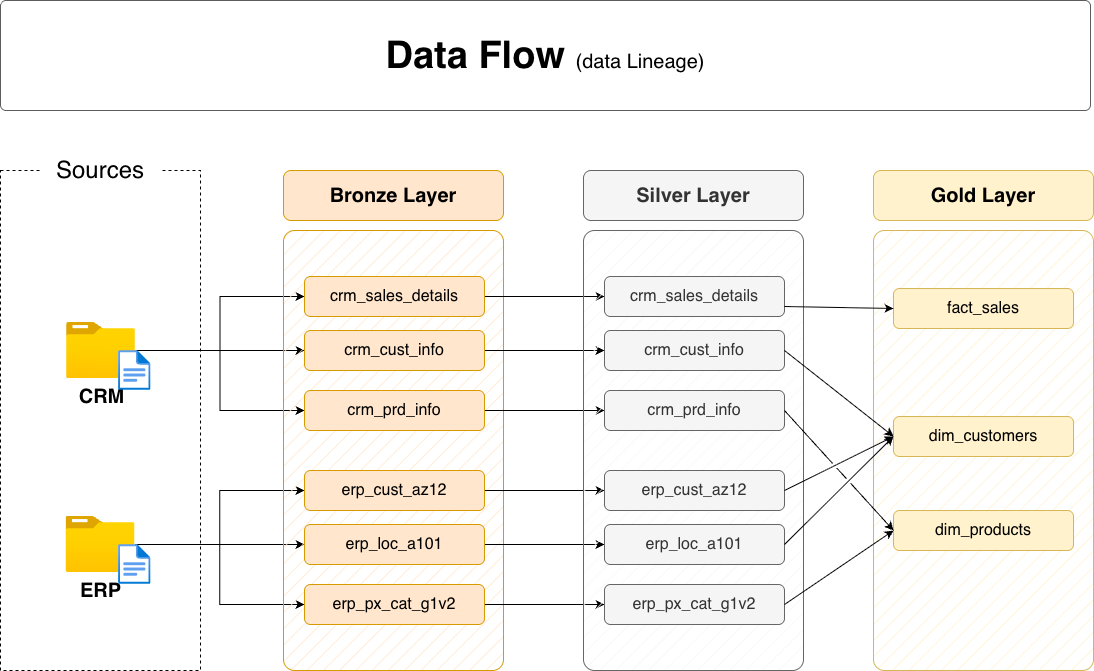

The diagram above was exported from draw.io. Its source (the exported page's mxGraphModel, read from the mxfile embedded in the PNG):
<mxGraphModel dx="1261" dy="976" grid="1" gridSize="10" guides="1" tooltips="1" connect="1" arrows="1" fold="1" page="1" pageScale="1" pageWidth="827" pageHeight="1169" math="0" shadow="0">
  <root>
    <mxCell id="0" />
    <mxCell id="1" parent="0" />
    <mxCell id="cg1HTuwx5-zroxjWxxx2-3" value="" style="rounded=0;whiteSpace=wrap;html=1;fillColor=none;dashed=1;" parent="1" vertex="1">
      <mxGeometry x="210" y="810" width="200" height="500" as="geometry" />
    </mxCell>
    <mxCell id="cg1HTuwx5-zroxjWxxx2-4" value="&lt;font style=&quot;font-size: 24px;&quot;&gt;Sources&lt;/font&gt;" style="rounded=1;whiteSpace=wrap;html=1;strokeColor=none;" parent="1" vertex="1">
      <mxGeometry x="250" y="790" width="120" height="40" as="geometry" />
    </mxCell>
    <mxCell id="cg1HTuwx5-zroxjWxxx2-5" style="edgeStyle=orthogonalEdgeStyle;rounded=0;orthogonalLoop=1;jettySize=auto;html=1;entryX=0;entryY=0.5;entryDx=0;entryDy=0;" parent="1" source="cg1HTuwx5-zroxjWxxx2-8" target="cg1HTuwx5-zroxjWxxx2-18" edge="1">
      <mxGeometry relative="1" as="geometry" />
    </mxCell>
    <mxCell id="cg1HTuwx5-zroxjWxxx2-6" style="edgeStyle=orthogonalEdgeStyle;rounded=0;orthogonalLoop=1;jettySize=auto;html=1;entryX=0;entryY=0.5;entryDx=0;entryDy=0;" parent="1" source="cg1HTuwx5-zroxjWxxx2-8" target="cg1HTuwx5-zroxjWxxx2-16" edge="1">
      <mxGeometry relative="1" as="geometry" />
    </mxCell>
    <mxCell id="cg1HTuwx5-zroxjWxxx2-7" style="edgeStyle=orthogonalEdgeStyle;rounded=0;orthogonalLoop=1;jettySize=auto;html=1;entryX=0;entryY=0.5;entryDx=0;entryDy=0;" parent="1" source="cg1HTuwx5-zroxjWxxx2-8" target="cg1HTuwx5-zroxjWxxx2-20" edge="1">
      <mxGeometry relative="1" as="geometry" />
    </mxCell>
    <mxCell id="cg1HTuwx5-zroxjWxxx2-8" value="&lt;font style=&quot;font-size: 20px;&quot;&gt;&lt;b&gt;CRM&lt;/b&gt;&lt;/font&gt;" style="image;aspect=fixed;html=1;points=[];align=center;fontSize=12;image=img/lib/azure2/general/Folder_Blank.svg;" parent="1" vertex="1">
      <mxGeometry x="276" y="962" width="69" height="56.00000000000001" as="geometry" />
    </mxCell>
    <mxCell id="cg1HTuwx5-zroxjWxxx2-9" style="edgeStyle=orthogonalEdgeStyle;rounded=0;orthogonalLoop=1;jettySize=auto;html=1;entryX=0;entryY=0.5;entryDx=0;entryDy=0;" parent="1" source="cg1HTuwx5-zroxjWxxx2-12" target="cg1HTuwx5-zroxjWxxx2-26" edge="1">
      <mxGeometry relative="1" as="geometry" />
    </mxCell>
    <mxCell id="cg1HTuwx5-zroxjWxxx2-10" style="edgeStyle=orthogonalEdgeStyle;rounded=0;orthogonalLoop=1;jettySize=auto;html=1;entryX=0;entryY=0.5;entryDx=0;entryDy=0;" parent="1" source="cg1HTuwx5-zroxjWxxx2-12" target="cg1HTuwx5-zroxjWxxx2-22" edge="1">
      <mxGeometry relative="1" as="geometry" />
    </mxCell>
    <mxCell id="cg1HTuwx5-zroxjWxxx2-11" style="edgeStyle=orthogonalEdgeStyle;rounded=0;orthogonalLoop=1;jettySize=auto;html=1;" parent="1" source="cg1HTuwx5-zroxjWxxx2-12" target="cg1HTuwx5-zroxjWxxx2-24" edge="1">
      <mxGeometry relative="1" as="geometry" />
    </mxCell>
    <mxCell id="cg1HTuwx5-zroxjWxxx2-12" value="&lt;font style=&quot;font-size: 20px;&quot;&gt;&lt;b&gt;ERP&lt;/b&gt;&lt;/font&gt;" style="image;aspect=fixed;html=1;points=[];align=center;fontSize=12;image=img/lib/azure2/general/Folder_Blank.svg;" parent="1" vertex="1">
      <mxGeometry x="275.5" y="1156" width="69" height="56.00000000000001" as="geometry" />
    </mxCell>
    <mxCell id="cg1HTuwx5-zroxjWxxx2-13" value="" style="rounded=1;whiteSpace=wrap;html=1;fillColor=#ffe6cc;strokeColor=#d79b00;fillStyle=hatch;arcSize=5;" parent="1" vertex="1">
      <mxGeometry x="493" y="870" width="220" height="440" as="geometry" />
    </mxCell>
    <mxCell id="cg1HTuwx5-zroxjWxxx2-14" value="Bronze Layer" style="rounded=1;whiteSpace=wrap;html=1;fillColor=#ffe6cc;strokeColor=#d79b00;fontSize=20;fontStyle=1" parent="1" vertex="1">
      <mxGeometry x="493" y="810" width="220" height="50" as="geometry" />
    </mxCell>
    <mxCell id="cg1HTuwx5-zroxjWxxx2-15" style="edgeStyle=orthogonalEdgeStyle;rounded=0;orthogonalLoop=1;jettySize=auto;html=1;entryX=0;entryY=0.5;entryDx=0;entryDy=0;" parent="1" source="cg1HTuwx5-zroxjWxxx2-16" target="cg1HTuwx5-zroxjWxxx2-29" edge="1">
      <mxGeometry relative="1" as="geometry" />
    </mxCell>
    <mxCell id="cg1HTuwx5-zroxjWxxx2-16" value="crm_sales_details" style="rounded=1;whiteSpace=wrap;html=1;fillColor=#ffe6cc;strokeColor=#d79b00;fontSize=16;fontStyle=0" parent="1" vertex="1">
      <mxGeometry x="514" y="916" width="180" height="40" as="geometry" />
    </mxCell>
    <mxCell id="cg1HTuwx5-zroxjWxxx2-17" style="edgeStyle=orthogonalEdgeStyle;rounded=0;orthogonalLoop=1;jettySize=auto;html=1;" parent="1" source="cg1HTuwx5-zroxjWxxx2-18" target="cg1HTuwx5-zroxjWxxx2-30" edge="1">
      <mxGeometry relative="1" as="geometry" />
    </mxCell>
    <mxCell id="cg1HTuwx5-zroxjWxxx2-18" value="crm_cust_info" style="rounded=1;whiteSpace=wrap;html=1;fillColor=#ffe6cc;strokeColor=#d79b00;fontSize=16;fontStyle=0" parent="1" vertex="1">
      <mxGeometry x="514" y="970" width="180" height="40" as="geometry" />
    </mxCell>
    <mxCell id="cg1HTuwx5-zroxjWxxx2-19" style="edgeStyle=orthogonalEdgeStyle;rounded=0;orthogonalLoop=1;jettySize=auto;html=1;entryX=0;entryY=0.5;entryDx=0;entryDy=0;" parent="1" source="cg1HTuwx5-zroxjWxxx2-20" target="cg1HTuwx5-zroxjWxxx2-31" edge="1">
      <mxGeometry relative="1" as="geometry" />
    </mxCell>
    <mxCell id="cg1HTuwx5-zroxjWxxx2-20" value="crm_prd_info" style="rounded=1;whiteSpace=wrap;html=1;fillColor=#ffe6cc;strokeColor=#d79b00;fontSize=16;fontStyle=0" parent="1" vertex="1">
      <mxGeometry x="514" y="1030" width="180" height="40" as="geometry" />
    </mxCell>
    <mxCell id="cg1HTuwx5-zroxjWxxx2-21" style="edgeStyle=orthogonalEdgeStyle;rounded=0;orthogonalLoop=1;jettySize=auto;html=1;entryX=0;entryY=0.5;entryDx=0;entryDy=0;" parent="1" source="cg1HTuwx5-zroxjWxxx2-22" target="cg1HTuwx5-zroxjWxxx2-32" edge="1">
      <mxGeometry relative="1" as="geometry" />
    </mxCell>
    <mxCell id="cg1HTuwx5-zroxjWxxx2-22" value="erp_cust_az12" style="rounded=1;whiteSpace=wrap;html=1;fillColor=#ffe6cc;strokeColor=#d79b00;fontSize=16;fontStyle=0" parent="1" vertex="1">
      <mxGeometry x="514" y="1110" width="180" height="40" as="geometry" />
    </mxCell>
    <mxCell id="cg1HTuwx5-zroxjWxxx2-23" style="edgeStyle=orthogonalEdgeStyle;rounded=0;orthogonalLoop=1;jettySize=auto;html=1;entryX=0;entryY=0.5;entryDx=0;entryDy=0;" parent="1" source="cg1HTuwx5-zroxjWxxx2-24" target="cg1HTuwx5-zroxjWxxx2-33" edge="1">
      <mxGeometry relative="1" as="geometry" />
    </mxCell>
    <mxCell id="cg1HTuwx5-zroxjWxxx2-24" value="erp_loc_a101" style="rounded=1;whiteSpace=wrap;html=1;fillColor=#ffe6cc;strokeColor=#d79b00;fontSize=16;fontStyle=0" parent="1" vertex="1">
      <mxGeometry x="514" y="1164" width="180" height="40" as="geometry" />
    </mxCell>
    <mxCell id="cg1HTuwx5-zroxjWxxx2-25" style="edgeStyle=orthogonalEdgeStyle;rounded=0;orthogonalLoop=1;jettySize=auto;html=1;entryX=0;entryY=0.5;entryDx=0;entryDy=0;" parent="1" source="cg1HTuwx5-zroxjWxxx2-26" target="cg1HTuwx5-zroxjWxxx2-34" edge="1">
      <mxGeometry relative="1" as="geometry" />
    </mxCell>
    <mxCell id="cg1HTuwx5-zroxjWxxx2-26" value="erp_px_cat_g1v2" style="rounded=1;whiteSpace=wrap;html=1;fillColor=#ffe6cc;strokeColor=#d79b00;fontSize=16;fontStyle=0" parent="1" vertex="1">
      <mxGeometry x="514" y="1224" width="180" height="40" as="geometry" />
    </mxCell>
    <mxCell id="cg1HTuwx5-zroxjWxxx2-27" value="" style="rounded=1;whiteSpace=wrap;html=1;fillColor=#f5f5f5;strokeColor=#666666;fillStyle=hatch;arcSize=5;fontColor=#333333;" parent="1" vertex="1">
      <mxGeometry x="793" y="870" width="220" height="440" as="geometry" />
    </mxCell>
    <mxCell id="cg1HTuwx5-zroxjWxxx2-28" value="Silver Layer" style="rounded=1;whiteSpace=wrap;html=1;fillColor=#f5f5f5;strokeColor=#666666;fontSize=20;fontStyle=1;fontColor=#333333;" parent="1" vertex="1">
      <mxGeometry x="793" y="810" width="220" height="50" as="geometry" />
    </mxCell>
    <mxCell id="cg1HTuwx5-zroxjWxxx2-29" value="crm_sales_details" style="rounded=1;whiteSpace=wrap;html=1;fillColor=#f5f5f5;strokeColor=#666666;fontSize=16;fontStyle=0;fontColor=#333333;" parent="1" vertex="1">
      <mxGeometry x="814" y="916" width="180" height="40" as="geometry" />
    </mxCell>
    <mxCell id="cg1HTuwx5-zroxjWxxx2-30" value="crm_cust_info" style="rounded=1;whiteSpace=wrap;html=1;fillColor=#f5f5f5;strokeColor=#666666;fontSize=16;fontStyle=0;fontColor=#333333;" parent="1" vertex="1">
      <mxGeometry x="814" y="970" width="180" height="40" as="geometry" />
    </mxCell>
    <mxCell id="cg1HTuwx5-zroxjWxxx2-31" value="crm_prd_info" style="rounded=1;whiteSpace=wrap;html=1;fillColor=#f5f5f5;strokeColor=#666666;fontSize=16;fontStyle=0;fontColor=#333333;" parent="1" vertex="1">
      <mxGeometry x="814" y="1030" width="180" height="40" as="geometry" />
    </mxCell>
    <mxCell id="cg1HTuwx5-zroxjWxxx2-32" value="erp_cust_az12" style="rounded=1;whiteSpace=wrap;html=1;fillColor=#f5f5f5;strokeColor=#666666;fontSize=16;fontStyle=0;fontColor=#333333;" parent="1" vertex="1">
      <mxGeometry x="814" y="1110" width="180" height="40" as="geometry" />
    </mxCell>
    <mxCell id="cg1HTuwx5-zroxjWxxx2-33" value="erp_loc_a101" style="rounded=1;whiteSpace=wrap;html=1;fillColor=#f5f5f5;strokeColor=#666666;fontSize=16;fontStyle=0;fontColor=#333333;" parent="1" vertex="1">
      <mxGeometry x="814" y="1164" width="180" height="40" as="geometry" />
    </mxCell>
    <mxCell id="cg1HTuwx5-zroxjWxxx2-34" value="erp_px_cat_g1v2" style="rounded=1;whiteSpace=wrap;html=1;fillColor=#f5f5f5;strokeColor=#666666;fontSize=16;fontStyle=0;fontColor=#333333;" parent="1" vertex="1">
      <mxGeometry x="814" y="1224" width="180" height="40" as="geometry" />
    </mxCell>
    <mxCell id="cg1HTuwx5-zroxjWxxx2-35" value="" style="rounded=1;whiteSpace=wrap;html=1;fillColor=#fff2cc;strokeColor=#d6b656;fillStyle=hatch;arcSize=5;" parent="1" vertex="1">
      <mxGeometry x="1083" y="870" width="220" height="440" as="geometry" />
    </mxCell>
    <mxCell id="cg1HTuwx5-zroxjWxxx2-36" value="Gold Layer" style="rounded=1;whiteSpace=wrap;html=1;fillColor=#fff2cc;strokeColor=#d6b656;fontSize=20;fontStyle=1;" parent="1" vertex="1">
      <mxGeometry x="1083" y="810" width="220" height="50" as="geometry" />
    </mxCell>
    <mxCell id="cg1HTuwx5-zroxjWxxx2-37" value="fact_sales" style="rounded=1;whiteSpace=wrap;html=1;fillColor=#fff2cc;strokeColor=#d6b656;fontSize=16;fontStyle=0;" parent="1" vertex="1">
      <mxGeometry x="1103" y="928" width="180" height="40" as="geometry" />
    </mxCell>
    <mxCell id="cg1HTuwx5-zroxjWxxx2-38" value="dim_customers" style="rounded=1;whiteSpace=wrap;html=1;fillColor=#fff2cc;strokeColor=#d6b656;fontSize=16;fontStyle=0;" parent="1" vertex="1">
      <mxGeometry x="1103" y="1056" width="180" height="40" as="geometry" />
    </mxCell>
    <mxCell id="cg1HTuwx5-zroxjWxxx2-39" value="dim_products" style="rounded=1;whiteSpace=wrap;html=1;fillColor=#fff2cc;strokeColor=#d6b656;fontSize=16;fontStyle=0;" parent="1" vertex="1">
      <mxGeometry x="1103" y="1150" width="180" height="40" as="geometry" />
    </mxCell>
    <mxCell id="cg1HTuwx5-zroxjWxxx2-40" value="" style="endArrow=classic;html=1;rounded=0;exitX=1;exitY=0.75;exitDx=0;exitDy=0;entryX=0;entryY=0.5;entryDx=0;entryDy=0;" parent="1" source="cg1HTuwx5-zroxjWxxx2-29" target="cg1HTuwx5-zroxjWxxx2-37" edge="1">
      <mxGeometry width="50" height="50" relative="1" as="geometry">
        <mxPoint x="1023" y="1040" as="sourcePoint" />
        <mxPoint x="1073" y="990" as="targetPoint" />
      </mxGeometry>
    </mxCell>
    <mxCell id="cg1HTuwx5-zroxjWxxx2-41" value="" style="endArrow=classic;html=1;rounded=0;exitX=1;exitY=0.5;exitDx=0;exitDy=0;entryX=0;entryY=0.5;entryDx=0;entryDy=0;jumpStyle=gap;" parent="1" source="cg1HTuwx5-zroxjWxxx2-30" target="cg1HTuwx5-zroxjWxxx2-38" edge="1">
      <mxGeometry width="50" height="50" relative="1" as="geometry">
        <mxPoint x="1004" y="956" as="sourcePoint" />
        <mxPoint x="1123" y="960" as="targetPoint" />
      </mxGeometry>
    </mxCell>
    <mxCell id="cg1HTuwx5-zroxjWxxx2-42" value="" style="endArrow=classic;html=1;rounded=0;exitX=1;exitY=0.5;exitDx=0;exitDy=0;entryX=0;entryY=0.5;entryDx=0;entryDy=0;jumpStyle=gap;" parent="1" source="cg1HTuwx5-zroxjWxxx2-32" target="cg1HTuwx5-zroxjWxxx2-38" edge="1">
      <mxGeometry width="50" height="50" relative="1" as="geometry">
        <mxPoint x="1004" y="1000" as="sourcePoint" />
        <mxPoint x="1113" y="1086" as="targetPoint" />
      </mxGeometry>
    </mxCell>
    <mxCell id="cg1HTuwx5-zroxjWxxx2-43" value="" style="endArrow=classic;html=1;rounded=0;exitX=1;exitY=0.5;exitDx=0;exitDy=0;entryX=0;entryY=0.5;entryDx=0;entryDy=0;jumpStyle=gap;" parent="1" source="cg1HTuwx5-zroxjWxxx2-33" target="cg1HTuwx5-zroxjWxxx2-38" edge="1">
      <mxGeometry width="50" height="50" relative="1" as="geometry">
        <mxPoint x="1004" y="1140" as="sourcePoint" />
        <mxPoint x="1113" y="1086" as="targetPoint" />
      </mxGeometry>
    </mxCell>
    <mxCell id="cg1HTuwx5-zroxjWxxx2-44" value="" style="endArrow=classic;html=1;rounded=0;exitX=1;exitY=0.5;exitDx=0;exitDy=0;entryX=0;entryY=0.5;entryDx=0;entryDy=0;jumpStyle=gap;" parent="1" source="cg1HTuwx5-zroxjWxxx2-31" target="cg1HTuwx5-zroxjWxxx2-39" edge="1">
      <mxGeometry width="50" height="50" relative="1" as="geometry">
        <mxPoint x="1004" y="1000" as="sourcePoint" />
        <mxPoint x="1113" y="1086" as="targetPoint" />
      </mxGeometry>
    </mxCell>
    <mxCell id="cg1HTuwx5-zroxjWxxx2-45" value="" style="endArrow=classic;html=1;rounded=0;exitX=1;exitY=0.5;exitDx=0;exitDy=0;entryX=0;entryY=0.5;entryDx=0;entryDy=0;jumpStyle=gap;" parent="1" source="cg1HTuwx5-zroxjWxxx2-34" target="cg1HTuwx5-zroxjWxxx2-39" edge="1">
      <mxGeometry width="50" height="50" relative="1" as="geometry">
        <mxPoint x="1004" y="1060" as="sourcePoint" />
        <mxPoint x="1113" y="1180" as="targetPoint" />
      </mxGeometry>
    </mxCell>
    <mxCell id="cg1HTuwx5-zroxjWxxx2-46" value="" style="image;aspect=fixed;html=1;points=[];align=center;fontSize=12;image=img/lib/azure2/general/File.svg;" parent="1" vertex="1">
      <mxGeometry x="328.12" y="990" width="32.46" height="40" as="geometry" />
    </mxCell>
    <mxCell id="cg1HTuwx5-zroxjWxxx2-47" value="" style="image;aspect=fixed;html=1;points=[];align=center;fontSize=12;image=img/lib/azure2/general/File.svg;" parent="1" vertex="1">
      <mxGeometry x="328.12" y="1184" width="32.46" height="40" as="geometry" />
    </mxCell>
    <mxCell id="cg1HTuwx5-zroxjWxxx2-48" value="" style="rounded=1;whiteSpace=wrap;html=1;fillColor=#FFFFFF;strokeColor=#5C5C5C;strokeWidth=1;arcSize=5;" parent="1" vertex="1">
      <mxGeometry x="210" y="640" width="1090" height="110" as="geometry" />
    </mxCell>
    <mxCell id="cg1HTuwx5-zroxjWxxx2-49" value="&lt;b style=&quot;border-color: var(--border-color); font-size: 38px; text-align: left;&quot;&gt;Data Flow&amp;nbsp;&lt;/b&gt;&lt;font style=&quot;border-color: var(--border-color); text-align: left; font-size: 20px;&quot;&gt;(data Lineage)&lt;/font&gt;" style="text;html=1;strokeColor=none;fillColor=none;align=center;verticalAlign=middle;whiteSpace=wrap;rounded=0;" parent="1" vertex="1">
      <mxGeometry x="470" y="670" width="570" height="50" as="geometry" />
    </mxCell>
  </root>
</mxGraphModel>